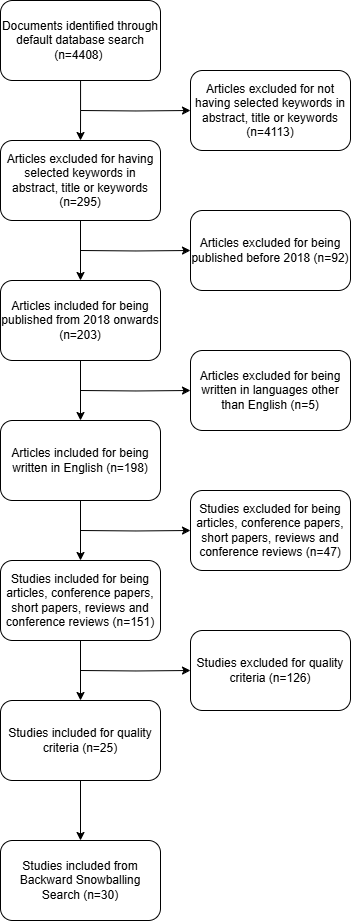

The diagram above was exported from draw.io. Its source (the exported page's mxGraphModel, read from the mxfile embedded in the PNG):
<mxGraphModel dx="481" dy="964" grid="1" gridSize="10" guides="1" tooltips="1" connect="1" arrows="1" fold="1" page="1" pageScale="1" pageWidth="850" pageHeight="1100" math="0" shadow="0">
  <root>
    <mxCell id="0" />
    <mxCell id="1" parent="0" />
    <mxCell id="ERSs-mNQtjA0-_SsGQw8-2" style="edgeStyle=orthogonalEdgeStyle;rounded=0;orthogonalLoop=1;jettySize=auto;html=1;" edge="1" parent="1" source="ERSs-mNQtjA0-_SsGQw8-1">
      <mxGeometry relative="1" as="geometry">
        <mxPoint x="189.9999999999999" y="210" as="targetPoint" />
      </mxGeometry>
    </mxCell>
    <mxCell id="ERSs-mNQtjA0-_SsGQw8-1" value="Documents identified through default database search (n=4408)&amp;nbsp;" style="rounded=1;whiteSpace=wrap;html=1;" vertex="1" parent="1">
      <mxGeometry x="110" y="70" width="160" height="80" as="geometry" />
    </mxCell>
    <mxCell id="ERSs-mNQtjA0-_SsGQw8-4" value="Articles excluded for having selected keywords in abstract, title or keywords (n=295)" style="rounded=1;whiteSpace=wrap;html=1;" vertex="1" parent="1">
      <mxGeometry x="110" y="210" width="160" height="80" as="geometry" />
    </mxCell>
    <mxCell id="ERSs-mNQtjA0-_SsGQw8-6" style="edgeStyle=orthogonalEdgeStyle;rounded=0;orthogonalLoop=1;jettySize=auto;html=1;" edge="1" parent="1" target="ERSs-mNQtjA0-_SsGQw8-5">
      <mxGeometry relative="1" as="geometry">
        <mxPoint x="190" y="180" as="sourcePoint" />
      </mxGeometry>
    </mxCell>
    <mxCell id="ERSs-mNQtjA0-_SsGQw8-5" value="Articles excluded for not having selected keywords in abstract, title or keywords (n=4113)" style="rounded=1;whiteSpace=wrap;html=1;" vertex="1" parent="1">
      <mxGeometry x="300" y="140" width="160" height="80" as="geometry" />
    </mxCell>
    <mxCell id="ERSs-mNQtjA0-_SsGQw8-8" style="edgeStyle=orthogonalEdgeStyle;rounded=0;orthogonalLoop=1;jettySize=auto;html=1;" edge="1" parent="1">
      <mxGeometry relative="1" as="geometry">
        <mxPoint x="190" y="350" as="targetPoint" />
        <mxPoint x="190.0000000000001" y="290" as="sourcePoint" />
      </mxGeometry>
    </mxCell>
    <mxCell id="ERSs-mNQtjA0-_SsGQw8-9" style="edgeStyle=orthogonalEdgeStyle;rounded=0;orthogonalLoop=1;jettySize=auto;html=1;" edge="1" parent="1" target="ERSs-mNQtjA0-_SsGQw8-10">
      <mxGeometry relative="1" as="geometry">
        <mxPoint x="190.0000000000001" y="320" as="sourcePoint" />
      </mxGeometry>
    </mxCell>
    <mxCell id="ERSs-mNQtjA0-_SsGQw8-10" value="Articles excluded for being published before 2018 (n=92)" style="rounded=1;whiteSpace=wrap;html=1;" vertex="1" parent="1">
      <mxGeometry x="300.0000000000001" y="280" width="160" height="80" as="geometry" />
    </mxCell>
    <mxCell id="ERSs-mNQtjA0-_SsGQw8-11" value="Articles included for being published from 2018 onwards (n=203)" style="rounded=1;whiteSpace=wrap;html=1;" vertex="1" parent="1">
      <mxGeometry x="110" y="350" width="160" height="80" as="geometry" />
    </mxCell>
    <mxCell id="ERSs-mNQtjA0-_SsGQw8-12" style="edgeStyle=orthogonalEdgeStyle;rounded=0;orthogonalLoop=1;jettySize=auto;html=1;" edge="1" parent="1">
      <mxGeometry relative="1" as="geometry">
        <mxPoint x="190" y="490" as="targetPoint" />
        <mxPoint x="190.0000000000001" y="430" as="sourcePoint" />
      </mxGeometry>
    </mxCell>
    <mxCell id="ERSs-mNQtjA0-_SsGQw8-13" style="edgeStyle=orthogonalEdgeStyle;rounded=0;orthogonalLoop=1;jettySize=auto;html=1;" edge="1" parent="1" target="ERSs-mNQtjA0-_SsGQw8-14">
      <mxGeometry relative="1" as="geometry">
        <mxPoint x="190.0000000000001" y="460" as="sourcePoint" />
      </mxGeometry>
    </mxCell>
    <mxCell id="ERSs-mNQtjA0-_SsGQw8-14" value="Articles excluded for being written in languages other than English (n=5)" style="rounded=1;whiteSpace=wrap;html=1;" vertex="1" parent="1">
      <mxGeometry x="300.0000000000001" y="420" width="160" height="80" as="geometry" />
    </mxCell>
    <mxCell id="ERSs-mNQtjA0-_SsGQw8-15" value="Articles included for being written in English (n=198)" style="rounded=1;whiteSpace=wrap;html=1;" vertex="1" parent="1">
      <mxGeometry x="110" y="490" width="160" height="80" as="geometry" />
    </mxCell>
    <mxCell id="ERSs-mNQtjA0-_SsGQw8-16" style="edgeStyle=orthogonalEdgeStyle;rounded=0;orthogonalLoop=1;jettySize=auto;html=1;" edge="1" parent="1">
      <mxGeometry relative="1" as="geometry">
        <mxPoint x="190" y="630" as="targetPoint" />
        <mxPoint x="190.0000000000001" y="570" as="sourcePoint" />
      </mxGeometry>
    </mxCell>
    <mxCell id="ERSs-mNQtjA0-_SsGQw8-17" style="edgeStyle=orthogonalEdgeStyle;rounded=0;orthogonalLoop=1;jettySize=auto;html=1;" edge="1" parent="1" target="ERSs-mNQtjA0-_SsGQw8-18">
      <mxGeometry relative="1" as="geometry">
        <mxPoint x="190.0000000000001" y="600" as="sourcePoint" />
      </mxGeometry>
    </mxCell>
    <mxCell id="ERSs-mNQtjA0-_SsGQw8-18" value="Studies excluded for being articles, conference papers, short papers, reviews and conference reviews (n=47)" style="rounded=1;whiteSpace=wrap;html=1;" vertex="1" parent="1">
      <mxGeometry x="300.0000000000001" y="560" width="160" height="80" as="geometry" />
    </mxCell>
    <mxCell id="ERSs-mNQtjA0-_SsGQw8-19" value="Studies included for being articles, conference papers, short papers, reviews and conference reviews (n=151)" style="rounded=1;whiteSpace=wrap;html=1;" vertex="1" parent="1">
      <mxGeometry x="110" y="630" width="160" height="80" as="geometry" />
    </mxCell>
    <mxCell id="ERSs-mNQtjA0-_SsGQw8-20" style="edgeStyle=orthogonalEdgeStyle;rounded=0;orthogonalLoop=1;jettySize=auto;html=1;" edge="1" parent="1">
      <mxGeometry relative="1" as="geometry">
        <mxPoint x="190" y="770" as="targetPoint" />
        <mxPoint x="190.0000000000001" y="710" as="sourcePoint" />
      </mxGeometry>
    </mxCell>
    <mxCell id="ERSs-mNQtjA0-_SsGQw8-21" style="edgeStyle=orthogonalEdgeStyle;rounded=0;orthogonalLoop=1;jettySize=auto;html=1;" edge="1" parent="1" target="ERSs-mNQtjA0-_SsGQw8-22">
      <mxGeometry relative="1" as="geometry">
        <mxPoint x="190.0000000000001" y="740" as="sourcePoint" />
      </mxGeometry>
    </mxCell>
    <mxCell id="ERSs-mNQtjA0-_SsGQw8-22" value="Studies excluded for quality criteria (n=126)" style="rounded=1;whiteSpace=wrap;html=1;" vertex="1" parent="1">
      <mxGeometry x="300.0000000000001" y="700" width="160" height="80" as="geometry" />
    </mxCell>
    <mxCell id="ERSs-mNQtjA0-_SsGQw8-23" value="Studies included for quality criteria (n=25)" style="rounded=1;whiteSpace=wrap;html=1;" vertex="1" parent="1">
      <mxGeometry x="110" y="770" width="160" height="80" as="geometry" />
    </mxCell>
    <mxCell id="ERSs-mNQtjA0-_SsGQw8-24" style="edgeStyle=orthogonalEdgeStyle;rounded=0;orthogonalLoop=1;jettySize=auto;html=1;" edge="1" parent="1">
      <mxGeometry relative="1" as="geometry">
        <mxPoint x="190" y="910" as="targetPoint" />
        <mxPoint x="190.0000000000001" y="850" as="sourcePoint" />
      </mxGeometry>
    </mxCell>
    <mxCell id="ERSs-mNQtjA0-_SsGQw8-27" value="Studies included from Backward Snowballing Search (n=30)" style="rounded=1;whiteSpace=wrap;html=1;" vertex="1" parent="1">
      <mxGeometry x="110" y="910" width="160" height="80" as="geometry" />
    </mxCell>
  </root>
</mxGraphModel>